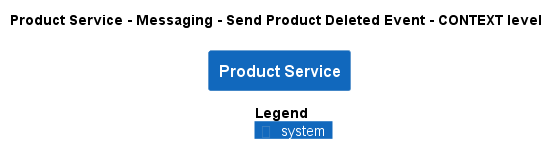

The diagram above was rendered by PlantUML. Its source (embedded in the PNG):
@startuml
!pragma layout smetana
!include ..\..\..\..\..\..\.c4s\C4_Context.puml

AddElementTag("state:new", $bgColor=green, $fontColor=#ffffff, $borderColor=green, $shadowing="False")
AddElementTag("state:changed", $bgColor=orange, $fontColor=#ffffff, $borderColor=orange, $shadowing="False")
AddElementTag("state:removed", $bgColor=red, $fontColor=#ffffff, $borderColor=red, $shadowing="False")

AddRelTag("state:new", $textColor=green, $lineColor=green)
AddRelTag("state:changed", $textColor=orange, $lineColor=orange)
AddRelTag("state:removed", $textColor=red, $lineColor=red)

SHOW_PERSON_PORTRAIT()
LAYOUT_TOP_DOWN()

skinparam linetype polyline

title Product Service - Messaging - Send Product Deleted Event - CONTEXT level

System(ECommercePlatform.SoftwareSystems.ProductService, "Product Service", "")



SHOW_LEGEND()
@enduml